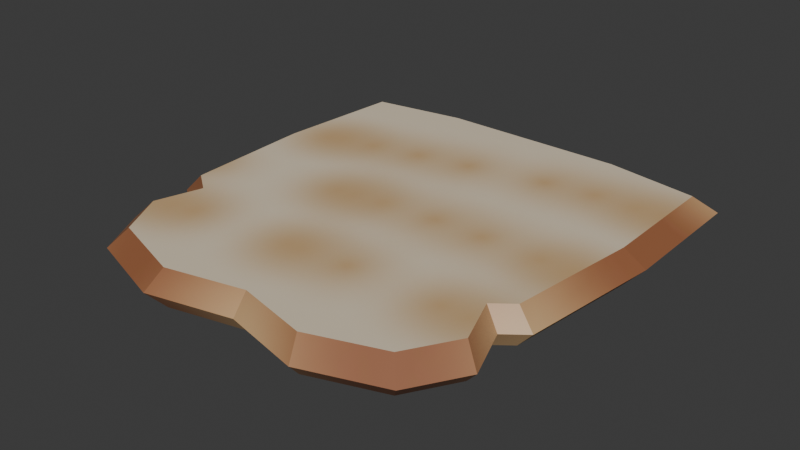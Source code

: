 # Source: Sliced_bread_5.blend  (saved by Blender 5.0.119; exported with 4.5.12 LTS)
import bpy
from mathutils import Matrix  # noqa: F401  (used for matrix-valued properties, if any)

bpy.ops.wm.read_factory_settings(use_empty=True)
scene = bpy.context.scene
scene.name = 'Scene'

# ---- collections
col_collection = bpy.data.collections.new('Collection'); scene.collection.children.link(col_collection)

# ---- images (referenced by path relative to the original .blend; pixels are not part of the script)
import os
ASSET_DIR = os.environ.get("B2B_ASSET_DIR", "")  # directory of the original .blend (textures are referenced by path, not embedded)
HERE = os.path.dirname(os.path.abspath(__file__))  # packed textures are extracted next to this script under _unpacked/

def load_image(name, relpath, width, height, colorspace="sRGB"):
    """Load a texture the original file referenced (path relative to the .blend, or extracted next to this script)."""
    p = next((c for c in (os.path.join(HERE, relpath), os.path.join(ASSET_DIR, relpath)) if relpath and os.path.exists(c)), "")
    if p:
        img = bpy.data.images.load(p, check_existing=True)
        img.name = name
    else:  # same state as the original file: an image datablock whose file is absent (Cycles renders it pink)
        img = bpy.data.images.new(name, width, height)
        img.source = "FILE"
        img.filepath = "//" + (relpath or name)
    img.colorspace_settings.name = colorspace
    return img
img_bread = load_image('bread', '_unpacked/bread.d3d665af.png', 256, 256, 'sRGB')

# ---- materials (node trees are filled in below, after node groups)
mat_material = bpy.data.materials.new('Material')
mat_material.alpha_threshold = 0.0
mat_material.use_backface_culling_lightprobe_volume = False
mat_material.roughness = 0.5
mat_material.line_color = (0.0, 0.0, 0.0, 1.0)

# ---- material node trees
mat_material.use_nodes = True; mat_material.node_tree.nodes.clear()
_N = mat_material.node_tree.nodes; _L = mat_material.node_tree.links
n0 = _N.new('ShaderNodeOutputMaterial'); n0.name = 'Material Output'; n0.location = (200, 100)
n1 = _N.new('ShaderNodeBsdfPrincipled'); n1.name = 'Principled BSDF'; n1.location = (-200, 100)
n2 = _N.new('ShaderNodeTexImage'); n2.name = 'Image Texture'; n2.location = (-744, 16)
n2.image = img_bread
_L.new(n1.outputs[0], n0.inputs[0])
_L.new(n2.outputs[0], n1.inputs[0])
_L.new(n2.outputs[1], n1.inputs[4])
n0.is_active_output = True

# ---- world
world_world = bpy.data.worlds.new('World'); scene.world = world_world
world_world.use_nodes = True; world_world.node_tree.nodes.clear()
_N = world_world.node_tree.nodes; _L = world_world.node_tree.links
n0 = _N.new('ShaderNodeOutputWorld'); n0.name = 'World Output'; n0.location = (200, 100)
n1 = _N.new('ShaderNodeBackground'); n1.name = 'Background'; n1.location = (-200, 100)
n1.inputs[0].default_value = (0.05088, 0.05088, 0.05088, 1.0)
_L.new(n1.outputs[0], n0.inputs[0])
n0.is_active_output = True
world_world.color = (0.05088, 0.05088, 0.05088)
world_world.sun_shadow_jitter_overblur = 0.0

# ---- meshes
me_cube = bpy.data.meshes.new('Cube')
me_cube.from_pydata([(1.615, 0.2056, 1.946), (2.104, 0.2056, -2.074), (1.615, -0.2056, 1.946), (2.104, -0.2056, -2.074), (-1.654, 0.2056, 1.938), (-1.978, 0.2056, -2.097), (-1.654, -0.2056, 1.938), (-1.978, -0.2056, -2.097), (1.951, 0.2056, 0.7349), (-2.031, -0.2056, 0.7191), (1.951, -0.2056, 0.7349), (-2.031, 0.2056, 0.7191), (0.06308, 0.2056, -2.25), (0.04417, -0.2056, 2.029), (0.06308, -0.2056, -2.25), (0.04417, 0.2056, 2.029), (0.02169, 0.2056, 0.727), (0.02169, -0.2056, 0.727), (-1.776, -0.2056, 0.9112), (1.737, 0.2056, 0.9002), (1.737, -0.2056, 0.9002), (-1.776, 0.2056, 0.9112), (0.0009857, 0.2056, 0.8943), (0.0009856, -0.2056, 0.8943), (2.119, 0.2056, -0.6945), (2.119, -0.2056, -0.6945), (-2.089, 0.2056, -0.7006), (-2.089, -0.2056, -0.7006), (0.03782, -0.2056, -0.7044), (0.03782, 0.2056, -0.7044), (1.084, -0.2056, -2.244), (0.8296, 0.2056, 2.216), (0.9406, 0.2056, 0.7309), (1.084, 0.2056, -2.244), (0.8296, -0.2056, 2.216), (0.9406, -0.2056, 0.7309), (0.8691, -0.2056, 0.8972), (0.8691, 0.2056, 0.8972), (1.149, -0.2056, -0.6995), (1.149, 0.2056, -0.6995), (-0.9574, 0.2056, -2.256), (-0.8052, -0.2056, 2.221), (-0.8972, -0.2056, 0.723), (-0.9574, -0.2056, -2.256), (-0.8052, 0.2056, 2.221), (-0.8972, 0.2056, 0.723), (-0.8672, 0.2056, 0.8913), (-0.8672, -0.2056, 0.8913), (-0.9364, 0.2056, -0.7093), (-0.9364, -0.2056, -0.7093), (-1.93, -0.2056, 1.425), (1.932, 0.2056, 1.423), (1.932, -0.2056, 1.423), (-1.93, 0.2056, 1.425), (0.02258, 0.2056, 1.462), (0.02258, -0.2056, 1.462), (0.8494, -0.2056, 1.442), (0.8494, 0.2056, 1.442), (-0.8362, 0.2056, 1.438), (-0.8362, -0.2056, 1.438), (-2.166, 0.0, -2.317), (1.766, 0.0, 2.108), (-1.812, 0.0, 2.1), (2.301, 0.0, -2.291), (2.134, 0.0, 0.7825), (-2.224, 0.0, 0.7653), (0.06769, 0.0, -2.484), (0.047, 0.0, 2.199), (1.9, 0.0, 0.9635), (-1.946, 0.0, 0.9755), (-2.287, 0.0, -0.7886), (2.318, 0.0, -0.782), (0.9067, 0.0, 2.403), (1.185, 0.0, -2.478), (-1.049, 0.0, -2.491), (-0.8826, 0.0, 2.409), (2.113, 0.0, 1.536), (-2.114, 0.0, 1.538)], [], [(75, 62, 6, 41), (59, 41, 6, 50), (77, 62, 4, 53), (73, 63, 3, 30), (76, 61, 2, 52), (57, 31, 0, 51), (39, 32, 8, 24), (71, 64, 10, 25), (70, 65, 11, 26), (49, 42, 9, 27), (38, 35, 17, 28), (48, 45, 16, 29), (58, 44, 15, 54), (74, 66, 14, 43), (56, 34, 13, 55), (72, 67, 13, 34), (35, 36, 23, 17), (45, 46, 22, 16), (32, 37, 19, 8), (64, 68, 20, 10), (65, 69, 21, 11), (42, 47, 18, 9), (40, 48, 29, 12), (30, 38, 28, 14), (43, 49, 27, 7), (60, 70, 26, 5), (63, 71, 25, 3), (33, 39, 24, 1), (12, 29, 39, 33), (3, 25, 38, 30), (16, 22, 37, 32), (10, 20, 36, 35), (61, 72, 34, 2), (52, 2, 34, 56), (25, 10, 35, 38), (29, 16, 32, 39), (54, 15, 31, 57), (66, 73, 30, 14), (14, 28, 49, 43), (5, 26, 48, 40), (17, 23, 47, 42), (11, 21, 46, 45), (60, 74, 43, 7), (53, 4, 44, 58), (26, 11, 45, 48), (28, 17, 42, 49), (55, 13, 41, 59), (67, 75, 41, 13), (23, 55, 59, 47), (21, 53, 58, 46), (22, 54, 57, 37), (20, 52, 56, 36), (36, 56, 55, 23), (46, 58, 54, 22), (37, 57, 51, 19), (68, 76, 52, 20), (69, 77, 53, 21), (47, 59, 50, 18), (18, 50, 77, 69), (19, 51, 76, 68), (15, 44, 75, 67), (5, 40, 74, 60), (12, 33, 73, 66), (0, 31, 72, 61), (1, 24, 71, 63), (7, 27, 70, 60), (9, 18, 69, 65), (8, 19, 68, 64), (31, 15, 67, 72), (40, 12, 66, 74), (27, 9, 65, 70), (24, 8, 64, 71), (51, 0, 61, 76), (33, 1, 63, 73), (50, 6, 62, 77), (44, 4, 62, 75)])
_uv = me_cube.uv_layers.new(name='UVMap')
_uv.uv.foreach_set('vector', [0.06686, 0.4497, 0.06289, 0.3938, 0.07571, 0.3929, 0.07968, 0.4488, 0.2883, 0.4198, 0.2921, 0.5026, 0.2022, 0.4732, 0.1727, 0.4191, 0.06024, 0.3575, 0.06289, 0.3938, 0.05006, 0.3948, 0.04742, 0.3584, 0.07441, 0.9359, 0.08768, 0.8722, 0.1007, 0.8736, 0.08658, 0.9399, 0.08067, 0.6443, 0.07788, 0.6062, 0.0907, 0.6053, 0.09349, 0.6434, 0.7892, 0.5884, 0.7873, 0.5066, 0.8702, 0.5354, 0.9036, 0.5909, 0.8193, 0.8148, 0.7986, 0.6635, 0.9056, 0.6641, 0.9217, 0.8161, 0.08998, 0.7858, 0.08458, 0.696, 0.09738, 0.6951, 0.1028, 0.7855, 0.05095, 0.2155, 0.05626, 0.3042, 0.04346, 0.3051, 0.03814, 0.2158, 0.2765, 0.1934, 0.2814, 0.3445, 0.1613, 0.3443, 0.1549, 0.1939, 0.4969, 0.1928, 0.4762, 0.3441, 0.3788, 0.3444, 0.3795, 0.1935, 0.5989, 0.8143, 0.6037, 0.6631, 0.7011, 0.6632, 0.7019, 0.8141, 0.6107, 0.5878, 0.6145, 0.505, 0.7042, 0.5258, 0.7016, 0.5857, 0.06631, 0.06411, 0.09091, 0.005125, 0.1025, 0.01025, 0.07848, 0.06809, 0.4668, 0.4193, 0.465, 0.501, 0.3819, 0.4818, 0.3793, 0.4219, 0.07419, 0.5544, 0.07066, 0.504, 0.08349, 0.5031, 0.08702, 0.5535, 0.4762, 0.3441, 0.4687, 0.3617, 0.3767, 0.362, 0.3788, 0.3444, 0.6037, 0.6631, 0.607, 0.6454, 0.699, 0.6456, 0.7011, 0.6632, 0.7986, 0.6635, 0.791, 0.6459, 0.8831, 0.6463, 0.9056, 0.6641, 0.08458, 0.696, 0.0833, 0.6791, 0.09611, 0.6782, 0.09738, 0.6951, 0.05626, 0.3042, 0.05775, 0.3241, 0.04494, 0.325, 0.04346, 0.3051, 0.2814, 0.3445, 0.2847, 0.3622, 0.1883, 0.3646, 0.1613, 0.3443, 0.5963, 0.9778, 0.5989, 0.8143, 0.7019, 0.8141, 0.7033, 0.9773, 0.488, 0.02984, 0.4969, 0.1928, 0.3795, 0.1935, 0.381, 0.03029, 0.2739, 0.02984, 0.2765, 0.1934, 0.1549, 0.1939, 0.1665, 0.04638, 0.05318, 0.1277, 0.05095, 0.2155, 0.03814, 0.2158, 0.04018, 0.1264, 0.08768, 0.8722, 0.08998, 0.7858, 0.1028, 0.7855, 0.1007, 0.8736, 0.8103, 0.9778, 0.8193, 0.8148, 0.9217, 0.8161, 0.918, 0.9618, 0.7033, 0.9773, 0.7019, 0.8141, 0.8193, 0.8148, 0.8103, 0.9778, 0.5956, 0.04582, 0.5993, 0.1915, 0.4969, 0.1928, 0.488, 0.02984, 0.7011, 0.6632, 0.699, 0.6456, 0.791, 0.6459, 0.7986, 0.6635, 0.5832, 0.3435, 0.5607, 0.3613, 0.4687, 0.3617, 0.4762, 0.3441, 0.07788, 0.6062, 0.07419, 0.5544, 0.08702, 0.5535, 0.0907, 0.6053, 0.5812, 0.4168, 0.5479, 0.4722, 0.465, 0.501, 0.4668, 0.4193, 0.5993, 0.1915, 0.5832, 0.3435, 0.4762, 0.3441, 0.4969, 0.1928, 0.7019, 0.8141, 0.7011, 0.6632, 0.7986, 0.6635, 0.8193, 0.8148, 0.7016, 0.5857, 0.7042, 0.5258, 0.7873, 0.5066, 0.7892, 0.5884, 0.04977, 0.9949, 0.07441, 0.9359, 0.08658, 0.9399, 0.06141, 1.0, 0.381, 0.03029, 0.3795, 0.1935, 0.2765, 0.1934, 0.2739, 0.02984, 0.4889, 0.9612, 0.4772, 0.8137, 0.5989, 0.8143, 0.5963, 0.9778, 0.3788, 0.3444, 0.3767, 0.362, 0.2847, 0.3622, 0.2814, 0.3445, 0.4837, 0.6633, 0.5107, 0.643, 0.607, 0.6454, 0.6037, 0.6631, 0.05318, 0.1277, 0.06631, 0.06411, 0.07848, 0.06809, 0.06617, 0.129, 0.495, 0.5885, 0.5245, 0.5344, 0.6145, 0.505, 0.6107, 0.5878, 0.4772, 0.8137, 0.4837, 0.6633, 0.6037, 0.6631, 0.5989, 0.8143, 0.3795, 0.1935, 0.3788, 0.3444, 0.2814, 0.3445, 0.2765, 0.1934, 0.3793, 0.4219, 0.3819, 0.4818, 0.2921, 0.5026, 0.2883, 0.4198, 0.07066, 0.504, 0.06686, 0.4497, 0.07968, 0.4488, 0.08349, 0.5031, 0.3767, 0.362, 0.3793, 0.4219, 0.2883, 0.4198, 0.2847, 0.3622, 0.5107, 0.643, 0.495, 0.5885, 0.6107, 0.5878, 0.607, 0.6454, 0.699, 0.6456, 0.7016, 0.5857, 0.7892, 0.5884, 0.791, 0.6459, 0.5607, 0.3613, 0.5812, 0.4168, 0.4668, 0.4193, 0.4687, 0.3617, 0.4687, 0.3617, 0.4668, 0.4193, 0.3793, 0.4219, 0.3767, 0.362, 0.607, 0.6454, 0.6107, 0.5878, 0.7016, 0.5857, 0.699, 0.6456, 0.791, 0.6459, 0.7892, 0.5884, 0.9036, 0.5909, 0.8831, 0.6463, 0.0833, 0.6791, 0.08067, 0.6443, 0.09349, 0.6434, 0.09611, 0.6782, 0.05775, 0.3241, 0.06024, 0.3575, 0.04742, 0.3584, 0.04494, 0.325, 0.2847, 0.3622, 0.2883, 0.4198, 0.1727, 0.4191, 0.1883, 0.3646, 0.07057, 0.3231, 0.07307, 0.3565, 0.06024, 0.3575, 0.05775, 0.3241, 0.07048, 0.6801, 0.06785, 0.6453, 0.08067, 0.6443, 0.0833, 0.6791, 0.05784, 0.5049, 0.05403, 0.4506, 0.06686, 0.4497, 0.07066, 0.504, 0.04018, 0.1264, 0.05414, 0.06013, 0.06631, 0.06411, 0.05318, 0.1277, 0.03814, 0.9897, 0.06225, 0.9319, 0.07441, 0.9359, 0.04977, 0.9949, 0.06505, 0.6071, 0.06137, 0.5553, 0.07419, 0.5544, 0.07788, 0.6062, 0.07468, 0.8708, 0.07717, 0.7862, 0.08998, 0.7858, 0.08768, 0.8722, 0.06617, 0.129, 0.06377, 0.2151, 0.05095, 0.2155, 0.05318, 0.1277, 0.06906, 0.3033, 0.07057, 0.3231, 0.05775, 0.3241, 0.05626, 0.3042, 0.07178, 0.6969, 0.07048, 0.6801, 0.0833, 0.6791, 0.08458, 0.696, 0.06137, 0.5553, 0.05784, 0.5049, 0.07066, 0.504, 0.07419, 0.5544, 0.05414, 0.06013, 0.07928, 4.029e-08, 0.09091, 0.005125, 0.06631, 0.06411, 0.06377, 0.2151, 0.06906, 0.3033, 0.05626, 0.3042, 0.05095, 0.2155, 0.07717, 0.7862, 0.07178, 0.6969, 0.08458, 0.696, 0.08998, 0.7858, 0.06785, 0.6453, 0.06505, 0.6071, 0.07788, 0.6062, 0.08067, 0.6443, 0.06225, 0.9319, 0.07468, 0.8708, 0.08768, 0.8722, 0.07441, 0.9359, 0.07307, 0.3565, 0.07571, 0.3929, 0.06289, 0.3938, 0.06024, 0.3575, 0.05403, 0.4506, 0.05006, 0.3948, 0.06289, 0.3938, 0.06686, 0.4497])
me_cube.materials.append(mat_material)
me_cube.use_mirror_vertex_groups = False
me_cube.update()

# ---- objects
ob_cube = bpy.data.objects.new('Cube', me_cube)

# ---- transforms, parenting, visibility, modifiers, constraints
ob_cube.location = (0.0, 0.0, 0.0)
ob_cube.rotation_euler = (1.571, -0.0, 0.0)
ob_cube.lock_rotations_4d = False
ob_cube.empty_display_type = 'ARROWS'
ob_cube.lineart.crease_threshold = 0.0

# ---- collection membership
col_collection.objects.link(ob_cube)

# ---- scene / render settings (as saved in the file)
scene.frame_start = 1; scene.frame_end = 250; scene.frame_set(1)
scene.render.engine = 'BLENDER_EEVEE_NEXT'
scene.render.bake_bias = 0.0
scene.render.bake_samples = 0
scene.cycles.sampling_pattern = 'TABULATED_SOBOL'
scene.eevee.use_volume_custom_range = False
bpy.context.view_layer.update()

# ---- added for rendering (the .blend has no active camera and no usable light): camera, sun
cam_auto = bpy.data.cameras.new('AutoCamera')
cam_auto.lens = 50.0
cam_auto.sensor_width = 36.0
cam_auto.clip_end = 1000.0
ob_auto_camera = bpy.data.objects.new('AutoCamera', cam_auto)
scene.collection.objects.link(ob_auto_camera)
ob_auto_camera.location = (6.24799, -7.43869, 4.98633)
ob_auto_camera.rotation_euler = (1.09748, -7.21219e-08, 0.694738)
scene.camera = ob_auto_camera
light_auto_sun = bpy.data.lights.new('AutoSun', 'SUN')
light_auto_sun.energy = 3.0
light_auto_sun.angle = 0.0523599
ob_auto_sun = bpy.data.objects.new('AutoSun', light_auto_sun)
scene.collection.objects.link(ob_auto_sun)
ob_auto_sun.rotation_euler = (0.872665, 0.174533, 0.523599)
bpy.context.view_layer.update()
